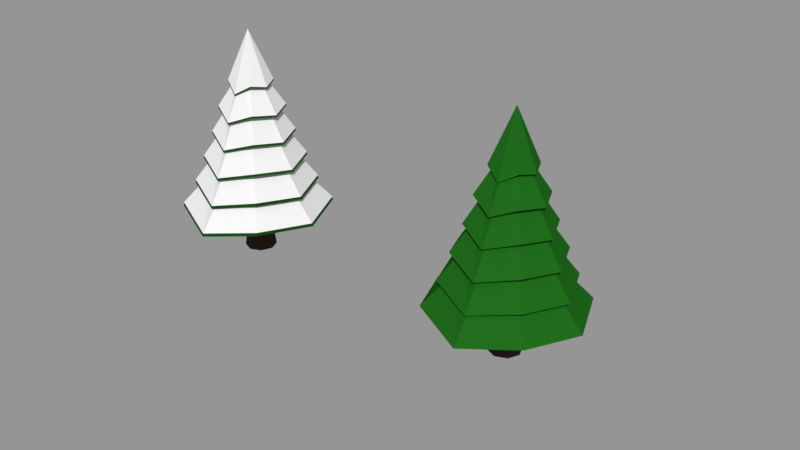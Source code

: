 # Source: tree.blend  (saved by Blender 2.79.0; exported with 4.5.12 LTS)
import bpy
from mathutils import Matrix  # noqa: F401  (used for matrix-valued properties, if any)

bpy.ops.wm.read_factory_settings(use_empty=True)
scene = bpy.context.scene
scene.name = 'Scene'

# ---- collections
col_collection_1 = bpy.data.collections.new('Collection 1'); scene.collection.children.link(col_collection_1)
col_collection_2 = bpy.data.collections.new('Collection 2'); scene.collection.children.link(col_collection_2)
col_collection_2.hide_render = True
col_collection_2.hide_viewport = True

# ---- materials (node trees are filled in below, after node groups)
mat_material_001 = bpy.data.materials.new('Material.001')
mat_material_001.alpha_threshold = 0.0
mat_material_001.diffuse_color = (0.08629, 0.1473, 0.05153, 1.0)
mat_material_001.roughness = 0.5
mat_material_002 = bpy.data.materials.new('Material.002')
mat_material_002.alpha_threshold = 0.0
mat_material_002.diffuse_color = (0.281, 0.1326, 0.09965, 1.0)
mat_material_002.roughness = 0.5
mat_snow = bpy.data.materials.new('snow')
mat_snow.alpha_threshold = 0.0
mat_snow.roughness = 0.5
mat_tree = bpy.data.materials.new('tree')
mat_tree.alpha_threshold = 0.0
mat_tree.diffuse_color = (0.3572, 0.477, 0.02964, 1.0)
mat_tree.roughness = 0.5
mat_material_004 = bpy.data.materials.new('Material.004')
mat_material_004.alpha_threshold = 0.0
mat_material_004.roughness = 0.5

# ---- material node trees
mat_material_001.use_nodes = True; mat_material_001.node_tree.nodes.clear()
_N = mat_material_001.node_tree.nodes; _L = mat_material_001.node_tree.links
n0 = _N.new('ShaderNodeOutputMaterial'); n0.name = 'Material Output'; n0.location = (300, 300)
n1 = _N.new('ShaderNodeBsdfDiffuse'); n1.name = 'Diffuse BSDF'; n1.location = (10, 300)
n1.inputs[0].default_value = (0.01325, 0.1282, 0.01079, 1.0)
_L.new(n1.outputs[0], n0.inputs[0])
n0.is_active_output = True
mat_material_002.use_nodes = True; mat_material_002.node_tree.nodes.clear()
_N = mat_material_002.node_tree.nodes; _L = mat_material_002.node_tree.links
n0 = _N.new('ShaderNodeOutputMaterial'); n0.name = 'Material Output'; n0.location = (300, 300)
n1 = _N.new('ShaderNodeBsdfDiffuse'); n1.name = 'Diffuse BSDF'; n1.location = (10, 300)
n1.inputs[0].default_value = (0.04954, 0.0322, 0.02665, 1.0)
_L.new(n1.outputs[0], n0.inputs[0])
n0.is_active_output = True
mat_snow.use_nodes = True; mat_snow.node_tree.nodes.clear()
_N = mat_snow.node_tree.nodes; _L = mat_snow.node_tree.links
n0 = _N.new('ShaderNodeOutputMaterial'); n0.name = 'Material Output'; n0.location = (300, 300)
n1 = _N.new('ShaderNodeBsdfDiffuse'); n1.name = 'Diffuse BSDF'; n1.location = (10, 300)
_L.new(n1.outputs[0], n0.inputs[0])
n0.is_active_output = True
mat_tree.use_nodes = True; mat_tree.node_tree.nodes.clear()
_N = mat_tree.node_tree.nodes; _L = mat_tree.node_tree.links
n0 = _N.new('ShaderNodeOutputMaterial'); n0.name = 'Material Output'; n0.location = (300, 300)
n1 = _N.new('ShaderNodeBsdfDiffuse'); n1.name = 'Diffuse BSDF'; n1.location = (10, 300)
n1.inputs[0].default_value = (0.05933, 0.2266, 0.03289, 1.0)
_L.new(n1.outputs[0], n0.inputs[0])
n0.is_active_output = True
mat_material_004.use_nodes = True; mat_material_004.node_tree.nodes.clear()
_N = mat_material_004.node_tree.nodes; _L = mat_material_004.node_tree.links
n0 = _N.new('ShaderNodeOutputMaterial'); n0.name = 'Material Output'; n0.location = (300, 300)
n1 = _N.new('ShaderNodeBsdfDiffuse'); n1.name = 'Diffuse BSDF'; n1.location = (10, 300)
_L.new(n1.outputs[0], n0.inputs[0])
n0.is_active_output = True

# ---- meshes
me_cylinder_008 = bpy.data.meshes.new('Cylinder.008')
me_cylinder_008.from_pydata([(5.023e-09, 1.4, 0.0), (-3.038e-09, -1.913e-09, 5.473), (0.9899, 0.9899, 0.0), (9.479e-09, -1.913e-09, 5.473), (1.4, -6.211e-08, 0.0), (9.479e-09, 1.06e-08, 5.473), (0.9899, -0.9899, 0.0), (9.479e-09, -1.913e-09, 5.473), (-1.174e-07, -1.4, 0.0), (-3.038e-09, -1.913e-09, 5.473), (-0.9899, -0.9899, 0.0), (9.479e-09, -1.913e-09, 5.473), (-1.4, 1.578e-08, 0.0), (9.479e-09, 1.06e-08, 5.473), (-0.9899, 0.9899, 0.0), (9.479e-09, -1.913e-09, 5.473), (3.22e-09, 0.84, 2.473), (0.594, 0.594, 2.473), (0.84, -3.237e-08, 2.473), (0.594, -0.594, 2.473), (-7.021e-08, -0.84, 2.473), (-0.594, -0.594, 2.473), (-0.84, 1.436e-08, 2.473), (-0.594, 0.594, 2.473), (9.121e-11, 0.42, 3.973), (0.297, 0.297, 3.973), (0.42, -1.088e-08, 3.973), (0.297, -0.297, 3.973), (-3.663e-08, -0.42, 3.973), (-0.297, -0.297, 3.973), (-0.42, 1.248e-08, 3.973), (-0.297, 0.297, 3.973), (0.4455, 0.4455, 3.223), (0.63, -2.163e-08, 3.223), (0.4455, -0.4455, 3.223), (-5.342e-08, -0.63, 3.223), (-0.4455, -0.4455, 3.223), (-0.63, 1.342e-08, 3.223), (-0.4455, 0.4455, 3.223), (1.656e-09, 0.63, 3.223), (0.891, 0.891, 0.9727), (1.26, -5.386e-08, 0.9727), (0.891, -0.891, 0.9727), (-1.038e-07, -1.26, 0.9727), (-0.891, -0.891, 0.9727), (-1.26, 1.624e-08, 0.9727), (-0.891, 0.891, 0.9727), (6.35e-09, 1.26, 0.9727), (4.785e-09, 1.05, 1.723), (0.7425, 0.7425, 1.723), (1.05, -4.312e-08, 1.723), (0.7425, -0.7425, 1.723), (-8.701e-08, -1.05, 1.723), (-0.7425, -0.7425, 1.723), (-1.05, 1.53e-08, 1.723), (-0.7425, 0.7425, 1.723), (-1.1e-09, 0.693, 3.583), (0.49, 0.49, 3.883), (0.693, -2.116e-08, 3.783), (0.49, -0.49, 3.883), (-6.168e-08, -0.693, 3.583), (-0.49, -0.49, 3.883), (-0.693, 1.74e-08, 3.783), (-0.49, 0.49, 3.883), (2.041e-08, 1.04, 2.758), (0.735, 0.735, 3.058), (1.04, -3.889e-08, 2.958), (0.735, -0.735, 3.058), (-7.046e-08, -1.04, 2.758), (-0.735, -0.735, 3.058), (-1.039, 1.895e-08, 2.958), (-0.735, 0.735, 3.058), (0.9147, 0.9147, 2.233), (1.294, -5.533e-08, 2.133), (0.9147, -0.9147, 2.233), (-1.07e-07, -1.294, 1.933), (-0.9147, -0.9147, 2.233), (-1.294, 1.664e-08, 2.133), (-0.9147, 0.9147, 2.233), (6.129e-09, 1.294, 1.933), (1.095e-08, 1.617, 1.108), (1.143, 1.143, 1.408), (1.617, -6.912e-08, 1.308), (1.143, -1.143, 1.408), (-1.304e-07, -1.617, 1.108), (-1.143, -1.143, 1.408), (-1.617, 2.084e-08, 1.308), (-1.143, 1.143, 1.408), (1.372, 1.372, 0.5827), (1.94, -8.291e-08, 0.4827), (1.372, -1.372, 0.5827), (-1.286e-07, -1.94, 0.2827), (-1.372, -1.372, 0.5827), (-1.94, 2.504e-08, 0.4827), (-1.372, 1.372, 0.5827), (4.107e-08, 1.94, 0.2827), (1.683, 1.683, -0.2), (2.38, -1.196e-07, -0.3), (1.683, -1.683, -0.2), (-1.957e-07, -2.38, -0.5), (-1.683, -1.683, -0.2), (-2.38, 1.286e-08, -0.3), (-1.683, 1.683, -0.2), (1.232e-08, 2.38, -0.5)], [], [(56, 1, 3, 57), (57, 3, 5, 58), (58, 5, 7, 59), (59, 7, 9, 60), (60, 9, 11, 61), (61, 11, 13, 62), (3, 1, 15, 13, 11, 9, 7, 5), (62, 13, 15, 63), (63, 15, 1, 56), (0, 2, 4, 6, 8, 10, 12, 14), (87, 23, 16, 80), (86, 22, 23, 87), (85, 21, 22, 86), (84, 20, 21, 85), (83, 19, 20, 84), (82, 18, 19, 83), (81, 17, 18, 82), (80, 16, 17, 81), (71, 31, 24, 64), (70, 30, 31, 71), (69, 29, 30, 70), (68, 28, 29, 69), (67, 27, 28, 68), (66, 26, 27, 67), (65, 25, 26, 66), (64, 24, 25, 65), (79, 39, 32, 72), (72, 32, 33, 73), (73, 33, 34, 74), (74, 34, 35, 75), (75, 35, 36, 76), (76, 36, 37, 77), (77, 37, 38, 78), (78, 38, 39, 79), (103, 47, 40, 96), (96, 40, 41, 97), (97, 41, 42, 98), (98, 42, 43, 99), (99, 43, 44, 100), (100, 44, 45, 101), (101, 45, 46, 102), (102, 46, 47, 103), (95, 48, 49, 88), (88, 49, 50, 89), (89, 50, 51, 90), (90, 51, 52, 91), (91, 52, 53, 92), (92, 53, 54, 93), (93, 54, 55, 94), (94, 55, 48, 95), (31, 63, 56, 24), (30, 62, 63, 31), (29, 61, 62, 30), (28, 60, 61, 29), (27, 59, 60, 28), (26, 58, 59, 27), (25, 57, 58, 26), (24, 56, 57, 25), (39, 64, 65, 32), (32, 65, 66, 33), (33, 66, 67, 34), (34, 67, 68, 35), (35, 68, 69, 36), (36, 69, 70, 37), (37, 70, 71, 38), (38, 71, 64, 39), (23, 78, 79, 16), (22, 77, 78, 23), (21, 76, 77, 22), (20, 75, 76, 21), (19, 74, 75, 20), (18, 73, 74, 19), (17, 72, 73, 18), (16, 79, 72, 17), (48, 80, 81, 49), (49, 81, 82, 50), (50, 82, 83, 51), (51, 83, 84, 52), (52, 84, 85, 53), (53, 85, 86, 54), (54, 86, 87, 55), (55, 87, 80, 48), (46, 94, 95, 47), (45, 93, 94, 46), (44, 92, 93, 45), (43, 91, 92, 44), (42, 90, 91, 43), (41, 89, 90, 42), (40, 88, 89, 41), (47, 95, 88, 40), (14, 102, 103, 0), (12, 101, 102, 14), (10, 100, 101, 12), (8, 99, 100, 10), (6, 98, 99, 8), (4, 97, 98, 6), (2, 96, 97, 4), (0, 103, 96, 2)])
me_cylinder_008.materials.append(mat_material_001)
me_cylinder_008.use_remesh_preserve_volume = False
me_cylinder_008.use_remesh_preserve_attributes = False
me_cylinder_008.use_mirror_vertex_groups = False
me_cylinder_008.update()
me_cylinder_007 = bpy.data.meshes.new('Cylinder.007')
me_cylinder_007.from_pydata([(0.0, 1.0, -2.4), (0.0, 1.0, 1.0), (0.7071, 0.7071, -2.4), (0.7071, 0.7071, 1.0), (1.0, -4.371e-08, -2.4), (1.0, -4.371e-08, 1.0), (0.7071, -0.7071, -2.4), (0.7071, -0.7071, 1.0), (-8.742e-08, -1.0, -2.4), (-8.742e-08, -1.0, 1.0), (-0.7071, -0.7071, -2.4), (-0.7071, -0.7071, 1.0), (-1.0, 1.192e-08, -2.4), (-1.0, 1.192e-08, 1.0), (-0.7071, 0.7071, -2.4), (-0.7071, 0.7071, 1.0), (-1.49e-09, 0.8, -0.7), (0.5657, 0.5657, -0.7), (0.8, -3.348e-08, -0.7), (0.5657, -0.5657, -0.7), (-7.143e-08, -0.8, -0.7), (-0.5657, -0.5657, -0.7), (-0.8, 1.103e-08, -0.7), (-0.5657, 0.5657, -0.7)], [], [(16, 1, 3, 17), (17, 3, 5, 18), (18, 5, 7, 19), (19, 7, 9, 20), (20, 9, 11, 21), (21, 11, 13, 22), (3, 1, 15, 13, 11, 9, 7, 5), (22, 13, 15, 23), (23, 15, 1, 16), (0, 2, 4, 6, 8, 10, 12, 14), (14, 23, 16, 0), (12, 22, 23, 14), (10, 21, 22, 12), (8, 20, 21, 10), (6, 19, 20, 8), (4, 18, 19, 6), (2, 17, 18, 4), (0, 16, 17, 2)])
me_cylinder_007.materials.append(mat_material_002)
me_cylinder_007.use_remesh_preserve_volume = False
me_cylinder_007.use_remesh_preserve_attributes = False
me_cylinder_007.use_mirror_vertex_groups = False
me_cylinder_007.update()
me_cylinder_005 = bpy.data.meshes.new('Cylinder.005')
me_cylinder_005.from_pydata([(5.023e-09, 1.4, 0.0), (-3.038e-09, -1.913e-09, 5.473), (0.9899, 0.9899, 0.0), (9.479e-09, -1.913e-09, 5.473), (1.4, -6.211e-08, 0.0), (9.479e-09, 1.06e-08, 5.473), (0.9899, -0.9899, 0.0), (9.479e-09, -1.913e-09, 5.473), (-1.174e-07, -1.4, 0.0), (-3.038e-09, -1.913e-09, 5.473), (-0.9899, -0.9899, 0.0), (9.479e-09, -1.913e-09, 5.473), (-1.4, 1.578e-08, 0.0), (9.479e-09, 1.06e-08, 5.473), (-0.9899, 0.9899, 0.0), (9.479e-09, -1.913e-09, 5.473), (3.22e-09, 0.84, 2.473), (0.594, 0.594, 2.473), (0.84, -3.237e-08, 2.473), (0.594, -0.594, 2.473), (-7.021e-08, -0.84, 2.473), (-0.594, -0.594, 2.473), (-0.84, 1.436e-08, 2.473), (-0.594, 0.594, 2.473), (9.121e-11, 0.42, 3.973), (0.297, 0.297, 3.973), (0.42, -1.088e-08, 3.973), (0.297, -0.297, 3.973), (-3.663e-08, -0.42, 3.973), (-0.297, -0.297, 3.973), (-0.42, 1.248e-08, 3.973), (-0.297, 0.297, 3.973), (0.4455, 0.4455, 3.223), (0.63, -2.163e-08, 3.223), (0.4455, -0.4455, 3.223), (-5.342e-08, -0.63, 3.223), (-0.4455, -0.4455, 3.223), (-0.63, 1.342e-08, 3.223), (-0.4455, 0.4455, 3.223), (1.656e-09, 0.63, 3.223), (0.891, 0.891, 0.9727), (1.26, -5.386e-08, 0.9727), (0.891, -0.891, 0.9727), (-1.038e-07, -1.26, 0.9727), (-0.891, -0.891, 0.9727), (-1.26, 1.624e-08, 0.9727), (-0.891, 0.891, 0.9727), (6.35e-09, 1.26, 0.9727), (4.785e-09, 1.05, 1.723), (0.7425, 0.7425, 1.723), (1.05, -4.312e-08, 1.723), (0.7425, -0.7425, 1.723), (-8.701e-08, -1.05, 1.723), (-0.7425, -0.7425, 1.723), (-1.05, 1.53e-08, 1.723), (-0.7425, 0.7425, 1.723), (-1.1e-09, 0.693, 3.583), (0.49, 0.49, 3.883), (0.693, -2.116e-08, 3.783), (0.49, -0.49, 3.883), (-6.168e-08, -0.693, 3.583), (-0.49, -0.49, 3.883), (-0.693, 1.74e-08, 3.783), (-0.49, 0.49, 3.883), (2.041e-08, 1.04, 2.758), (0.735, 0.735, 3.058), (1.04, -3.889e-08, 2.958), (0.735, -0.735, 3.058), (-7.046e-08, -1.04, 2.758), (-0.735, -0.735, 3.058), (-1.039, 1.895e-08, 2.958), (-0.735, 0.735, 3.058), (0.9147, 0.9147, 2.233), (1.294, -5.533e-08, 2.133), (0.9147, -0.9147, 2.233), (-1.07e-07, -1.294, 1.933), (-0.9147, -0.9147, 2.233), (-1.294, 1.664e-08, 2.133), (-0.9147, 0.9147, 2.233), (6.129e-09, 1.294, 1.933), (1.095e-08, 1.617, 1.108), (1.143, 1.143, 1.408), (1.617, -6.912e-08, 1.308), (1.143, -1.143, 1.408), (-1.304e-07, -1.617, 1.108), (-1.143, -1.143, 1.408), (-1.617, 2.084e-08, 1.308), (-1.143, 1.143, 1.408), (1.372, 1.372, 0.5827), (1.94, -8.291e-08, 0.4827), (1.372, -1.372, 0.5827), (-1.286e-07, -1.94, 0.2827), (-1.372, -1.372, 0.5827), (-1.94, 2.504e-08, 0.4827), (-1.372, 1.372, 0.5827), (4.107e-08, 1.94, 0.2827), (1.683, 1.683, -0.2), (2.38, -1.196e-07, -0.3), (1.683, -1.683, -0.2), (-1.957e-07, -2.38, -0.5), (-1.683, -1.683, -0.2), (-2.38, 1.286e-08, -0.3), (-1.683, 1.683, -0.2), (1.232e-08, 2.38, -0.5)], [], [(56, 1, 3, 57), (57, 3, 5, 58), (58, 5, 7, 59), (59, 7, 9, 60), (60, 9, 11, 61), (61, 11, 13, 62), (3, 1, 15, 13, 11, 9, 7, 5), (62, 13, 15, 63), (63, 15, 1, 56), (0, 2, 4, 6, 8, 10, 12, 14), (87, 23, 16, 80), (86, 22, 23, 87), (85, 21, 22, 86), (84, 20, 21, 85), (83, 19, 20, 84), (82, 18, 19, 83), (81, 17, 18, 82), (80, 16, 17, 81), (71, 31, 24, 64), (70, 30, 31, 71), (69, 29, 30, 70), (68, 28, 29, 69), (67, 27, 28, 68), (66, 26, 27, 67), (65, 25, 26, 66), (64, 24, 25, 65), (79, 39, 32, 72), (72, 32, 33, 73), (73, 33, 34, 74), (74, 34, 35, 75), (75, 35, 36, 76), (76, 36, 37, 77), (77, 37, 38, 78), (78, 38, 39, 79), (103, 47, 40, 96), (96, 40, 41, 97), (97, 41, 42, 98), (98, 42, 43, 99), (99, 43, 44, 100), (100, 44, 45, 101), (101, 45, 46, 102), (102, 46, 47, 103), (95, 48, 49, 88), (88, 49, 50, 89), (89, 50, 51, 90), (90, 51, 52, 91), (91, 52, 53, 92), (92, 53, 54, 93), (93, 54, 55, 94), (94, 55, 48, 95), (31, 63, 56, 24), (30, 62, 63, 31), (29, 61, 62, 30), (28, 60, 61, 29), (27, 59, 60, 28), (26, 58, 59, 27), (25, 57, 58, 26), (24, 56, 57, 25), (39, 64, 65, 32), (32, 65, 66, 33), (33, 66, 67, 34), (34, 67, 68, 35), (35, 68, 69, 36), (36, 69, 70, 37), (37, 70, 71, 38), (38, 71, 64, 39), (23, 78, 79, 16), (22, 77, 78, 23), (21, 76, 77, 22), (20, 75, 76, 21), (19, 74, 75, 20), (18, 73, 74, 19), (17, 72, 73, 18), (16, 79, 72, 17), (48, 80, 81, 49), (49, 81, 82, 50), (50, 82, 83, 51), (51, 83, 84, 52), (52, 84, 85, 53), (53, 85, 86, 54), (54, 86, 87, 55), (55, 87, 80, 48), (46, 94, 95, 47), (45, 93, 94, 46), (44, 92, 93, 45), (43, 91, 92, 44), (42, 90, 91, 43), (41, 89, 90, 42), (40, 88, 89, 41), (47, 95, 88, 40), (14, 102, 103, 0), (12, 101, 102, 14), (10, 100, 101, 12), (8, 99, 100, 10), (6, 98, 99, 8), (4, 97, 98, 6), (2, 96, 97, 4), (0, 103, 96, 2)])
me_cylinder_005.materials.append(mat_material_001)
me_cylinder_005.use_remesh_preserve_volume = False
me_cylinder_005.use_remesh_preserve_attributes = False
me_cylinder_005.use_mirror_vertex_groups = False
me_cylinder_005.update()
me_cylinder_004 = bpy.data.meshes.new('Cylinder.004')
me_cylinder_004.from_pydata([(5.023e-09, 1.4, 0.0), (-3.038e-09, -1.913e-09, 5.473), (0.9899, 0.9899, 0.0), (9.479e-09, -1.913e-09, 5.473), (1.4, -6.211e-08, 0.0), (9.479e-09, 1.06e-08, 5.473), (0.9899, -0.9899, 0.0), (9.479e-09, -1.913e-09, 5.473), (-1.174e-07, -1.4, 0.0), (-3.038e-09, -1.913e-09, 5.473), (-0.9899, -0.9899, 0.0), (9.479e-09, -1.913e-09, 5.473), (-1.4, 1.578e-08, 0.0), (9.479e-09, 1.06e-08, 5.473), (-0.9899, 0.9899, 0.0), (9.479e-09, -1.913e-09, 5.473), (3.22e-09, 0.84, 2.473), (0.594, 0.594, 2.473), (0.84, -3.237e-08, 2.473), (0.594, -0.594, 2.473), (-7.021e-08, -0.84, 2.473), (-0.594, -0.594, 2.473), (-0.84, 1.436e-08, 2.473), (-0.594, 0.594, 2.473), (9.121e-11, 0.42, 3.973), (0.297, 0.297, 3.973), (0.42, -1.088e-08, 3.973), (0.297, -0.297, 3.973), (-3.663e-08, -0.42, 3.973), (-0.297, -0.297, 3.973), (-0.42, 1.248e-08, 3.973), (-0.297, 0.297, 3.973), (0.4455, 0.4455, 3.223), (0.63, -2.163e-08, 3.223), (0.4455, -0.4455, 3.223), (-5.342e-08, -0.63, 3.223), (-0.4455, -0.4455, 3.223), (-0.63, 1.342e-08, 3.223), (-0.4455, 0.4455, 3.223), (1.656e-09, 0.63, 3.223), (0.891, 0.891, 0.9727), (1.26, -5.386e-08, 0.9727), (0.891, -0.891, 0.9727), (-1.038e-07, -1.26, 0.9727), (-0.891, -0.891, 0.9727), (-1.26, 1.624e-08, 0.9727), (-0.891, 0.891, 0.9727), (6.35e-09, 1.26, 0.9727), (4.785e-09, 1.05, 1.723), (0.7425, 0.7425, 1.723), (1.05, -4.312e-08, 1.723), (0.7425, -0.7425, 1.723), (-8.701e-08, -1.05, 1.723), (-0.7425, -0.7425, 1.723), (-1.05, 1.53e-08, 1.723), (-0.7425, 0.7425, 1.723), (-1.1e-09, 0.693, 3.583), (0.49, 0.49, 3.883), (0.693, -2.116e-08, 3.783), (0.49, -0.49, 3.883), (-6.168e-08, -0.693, 3.583), (-0.49, -0.49, 3.883), (-0.693, 1.74e-08, 3.783), (-0.49, 0.49, 3.883), (2.041e-08, 1.04, 2.758), (0.735, 0.735, 3.058), (1.04, -3.889e-08, 2.958), (0.735, -0.735, 3.058), (-7.046e-08, -1.04, 2.758), (-0.735, -0.735, 3.058), (-1.039, 1.895e-08, 2.958), (-0.735, 0.735, 3.058), (0.9147, 0.9147, 2.233), (1.294, -5.533e-08, 2.133), (0.9147, -0.9147, 2.233), (-1.07e-07, -1.294, 1.933), (-0.9147, -0.9147, 2.233), (-1.294, 1.664e-08, 2.133), (-0.9147, 0.9147, 2.233), (6.129e-09, 1.294, 1.933), (1.095e-08, 1.617, 1.108), (1.143, 1.143, 1.408), (1.617, -6.912e-08, 1.308), (1.143, -1.143, 1.408), (-1.304e-07, -1.617, 1.108), (-1.143, -1.143, 1.408), (-1.617, 2.084e-08, 1.308), (-1.143, 1.143, 1.408), (1.372, 1.372, 0.5827), (1.94, -8.291e-08, 0.4827), (1.372, -1.372, 0.5827), (-1.286e-07, -1.94, 0.2827), (-1.372, -1.372, 0.5827), (-1.94, 2.504e-08, 0.4827), (-1.372, 1.372, 0.5827), (4.107e-08, 1.94, 0.2827), (1.683, 1.683, -0.2), (2.38, -1.196e-07, -0.3), (1.683, -1.683, -0.2), (-1.957e-07, -2.38, -0.5), (-1.683, -1.683, -0.2), (-2.38, 1.286e-08, -0.3), (-1.683, 1.683, -0.2), (1.232e-08, 2.38, -0.5)], [], [(56, 1, 3, 57), (57, 3, 5, 58), (58, 5, 7, 59), (59, 7, 9, 60), (60, 9, 11, 61), (61, 11, 13, 62), (3, 1, 15, 13, 11, 9, 7, 5), (62, 13, 15, 63), (63, 15, 1, 56), (0, 2, 4, 6, 8, 10, 12, 14), (87, 23, 16, 80), (86, 22, 23, 87), (85, 21, 22, 86), (84, 20, 21, 85), (83, 19, 20, 84), (82, 18, 19, 83), (81, 17, 18, 82), (80, 16, 17, 81), (71, 31, 24, 64), (70, 30, 31, 71), (69, 29, 30, 70), (68, 28, 29, 69), (67, 27, 28, 68), (66, 26, 27, 67), (65, 25, 26, 66), (64, 24, 25, 65), (79, 39, 32, 72), (72, 32, 33, 73), (73, 33, 34, 74), (74, 34, 35, 75), (75, 35, 36, 76), (76, 36, 37, 77), (77, 37, 38, 78), (78, 38, 39, 79), (103, 47, 40, 96), (96, 40, 41, 97), (97, 41, 42, 98), (98, 42, 43, 99), (99, 43, 44, 100), (100, 44, 45, 101), (101, 45, 46, 102), (102, 46, 47, 103), (95, 48, 49, 88), (88, 49, 50, 89), (89, 50, 51, 90), (90, 51, 52, 91), (91, 52, 53, 92), (92, 53, 54, 93), (93, 54, 55, 94), (94, 55, 48, 95), (31, 63, 56, 24), (30, 62, 63, 31), (29, 61, 62, 30), (28, 60, 61, 29), (27, 59, 60, 28), (26, 58, 59, 27), (25, 57, 58, 26), (24, 56, 57, 25), (39, 64, 65, 32), (32, 65, 66, 33), (33, 66, 67, 34), (34, 67, 68, 35), (35, 68, 69, 36), (36, 69, 70, 37), (37, 70, 71, 38), (38, 71, 64, 39), (23, 78, 79, 16), (22, 77, 78, 23), (21, 76, 77, 22), (20, 75, 76, 21), (19, 74, 75, 20), (18, 73, 74, 19), (17, 72, 73, 18), (16, 79, 72, 17), (48, 80, 81, 49), (49, 81, 82, 50), (50, 82, 83, 51), (51, 83, 84, 52), (52, 84, 85, 53), (53, 85, 86, 54), (54, 86, 87, 55), (55, 87, 80, 48), (46, 94, 95, 47), (45, 93, 94, 46), (44, 92, 93, 45), (43, 91, 92, 44), (42, 90, 91, 43), (41, 89, 90, 42), (40, 88, 89, 41), (47, 95, 88, 40), (14, 102, 103, 0), (12, 101, 102, 14), (10, 100, 101, 12), (8, 99, 100, 10), (6, 98, 99, 8), (4, 97, 98, 6), (2, 96, 97, 4), (0, 103, 96, 2)])
me_cylinder_004.materials.append(mat_snow)
me_cylinder_004.use_remesh_preserve_volume = False
me_cylinder_004.use_remesh_preserve_attributes = False
me_cylinder_004.use_mirror_vertex_groups = False
me_cylinder_004.update()
me_cylinder_003 = bpy.data.meshes.new('Cylinder.003')
me_cylinder_003.from_pydata([(5.023e-09, 1.4, 0.0), (-3.038e-09, -1.913e-09, 5.473), (0.9899, 0.9899, 0.0), (9.479e-09, -1.913e-09, 5.473), (1.4, -6.211e-08, 0.0), (9.479e-09, 1.06e-08, 5.473), (0.9899, -0.9899, 0.0), (9.479e-09, -1.913e-09, 5.473), (-1.174e-07, -1.4, 0.0), (-3.038e-09, -1.913e-09, 5.473), (-0.9899, -0.9899, 0.0), (9.479e-09, -1.913e-09, 5.473), (-1.4, 1.578e-08, 0.0), (9.479e-09, 1.06e-08, 5.473), (-0.9899, 0.9899, 0.0), (9.479e-09, -1.913e-09, 5.473), (3.22e-09, 0.84, 2.473), (0.594, 0.594, 2.473), (0.84, -3.237e-08, 2.473), (0.594, -0.594, 2.473), (-7.021e-08, -0.84, 2.473), (-0.594, -0.594, 2.473), (-0.84, 1.436e-08, 2.473), (-0.594, 0.594, 2.473), (9.121e-11, 0.42, 3.973), (0.297, 0.297, 3.973), (0.42, -1.088e-08, 3.973), (0.297, -0.297, 3.973), (-3.663e-08, -0.42, 3.973), (-0.297, -0.297, 3.973), (-0.42, 1.248e-08, 3.973), (-0.297, 0.297, 3.973), (0.4455, 0.4455, 3.223), (0.63, -2.163e-08, 3.223), (0.4455, -0.4455, 3.223), (-5.342e-08, -0.63, 3.223), (-0.4455, -0.4455, 3.223), (-0.63, 1.342e-08, 3.223), (-0.4455, 0.4455, 3.223), (1.656e-09, 0.63, 3.223), (0.891, 0.891, 0.9727), (1.26, -5.386e-08, 0.9727), (0.891, -0.891, 0.9727), (-1.038e-07, -1.26, 0.9727), (-0.891, -0.891, 0.9727), (-1.26, 1.624e-08, 0.9727), (-0.891, 0.891, 0.9727), (6.35e-09, 1.26, 0.9727), (4.785e-09, 1.05, 1.723), (0.7425, 0.7425, 1.723), (1.05, -4.312e-08, 1.723), (0.7425, -0.7425, 1.723), (-8.701e-08, -1.05, 1.723), (-0.7425, -0.7425, 1.723), (-1.05, 1.53e-08, 1.723), (-0.7425, 0.7425, 1.723), (-1.1e-09, 0.693, 3.583), (0.49, 0.49, 3.883), (0.693, -2.116e-08, 3.783), (0.49, -0.49, 3.883), (-6.168e-08, -0.693, 3.583), (-0.49, -0.49, 3.883), (-0.693, 1.74e-08, 3.783), (-0.49, 0.49, 3.883), (2.041e-08, 1.04, 2.758), (0.735, 0.735, 3.058), (1.04, -3.889e-08, 2.958), (0.735, -0.735, 3.058), (-7.046e-08, -1.04, 2.758), (-0.735, -0.735, 3.058), (-1.039, 1.895e-08, 2.958), (-0.735, 0.735, 3.058), (0.9147, 0.9147, 2.233), (1.294, -5.533e-08, 2.133), (0.9147, -0.9147, 2.233), (-1.07e-07, -1.294, 1.933), (-0.9147, -0.9147, 2.233), (-1.294, 1.664e-08, 2.133), (-0.9147, 0.9147, 2.233), (6.129e-09, 1.294, 1.933), (1.095e-08, 1.617, 1.108), (1.143, 1.143, 1.408), (1.617, -6.912e-08, 1.308), (1.143, -1.143, 1.408), (-1.304e-07, -1.617, 1.108), (-1.143, -1.143, 1.408), (-1.617, 2.084e-08, 1.308), (-1.143, 1.143, 1.408), (1.372, 1.372, 0.5827), (1.94, -8.291e-08, 0.4827), (1.372, -1.372, 0.5827), (-1.286e-07, -1.94, 0.2827), (-1.372, -1.372, 0.5827), (-1.94, 2.504e-08, 0.4827), (-1.372, 1.372, 0.5827), (4.107e-08, 1.94, 0.2827), (1.683, 1.683, -0.2), (2.38, -1.196e-07, -0.3), (1.683, -1.683, -0.2), (-1.957e-07, -2.38, -0.5), (-1.683, -1.683, -0.2), (-2.38, 1.286e-08, -0.3), (-1.683, 1.683, -0.2), (1.232e-08, 2.38, -0.5)], [], [(56, 1, 3, 57), (57, 3, 5, 58), (58, 5, 7, 59), (59, 7, 9, 60), (60, 9, 11, 61), (61, 11, 13, 62), (3, 1, 15, 13, 11, 9, 7, 5), (62, 13, 15, 63), (63, 15, 1, 56), (0, 2, 4, 6, 8, 10, 12, 14), (87, 23, 16, 80), (86, 22, 23, 87), (85, 21, 22, 86), (84, 20, 21, 85), (83, 19, 20, 84), (82, 18, 19, 83), (81, 17, 18, 82), (80, 16, 17, 81), (71, 31, 24, 64), (70, 30, 31, 71), (69, 29, 30, 70), (68, 28, 29, 69), (67, 27, 28, 68), (66, 26, 27, 67), (65, 25, 26, 66), (64, 24, 25, 65), (79, 39, 32, 72), (72, 32, 33, 73), (73, 33, 34, 74), (74, 34, 35, 75), (75, 35, 36, 76), (76, 36, 37, 77), (77, 37, 38, 78), (78, 38, 39, 79), (103, 47, 40, 96), (96, 40, 41, 97), (97, 41, 42, 98), (98, 42, 43, 99), (99, 43, 44, 100), (100, 44, 45, 101), (101, 45, 46, 102), (102, 46, 47, 103), (95, 48, 49, 88), (88, 49, 50, 89), (89, 50, 51, 90), (90, 51, 52, 91), (91, 52, 53, 92), (92, 53, 54, 93), (93, 54, 55, 94), (94, 55, 48, 95), (31, 63, 56, 24), (30, 62, 63, 31), (29, 61, 62, 30), (28, 60, 61, 29), (27, 59, 60, 28), (26, 58, 59, 27), (25, 57, 58, 26), (24, 56, 57, 25), (39, 64, 65, 32), (32, 65, 66, 33), (33, 66, 67, 34), (34, 67, 68, 35), (35, 68, 69, 36), (36, 69, 70, 37), (37, 70, 71, 38), (38, 71, 64, 39), (23, 78, 79, 16), (22, 77, 78, 23), (21, 76, 77, 22), (20, 75, 76, 21), (19, 74, 75, 20), (18, 73, 74, 19), (17, 72, 73, 18), (16, 79, 72, 17), (48, 80, 81, 49), (49, 81, 82, 50), (50, 82, 83, 51), (51, 83, 84, 52), (52, 84, 85, 53), (53, 85, 86, 54), (54, 86, 87, 55), (55, 87, 80, 48), (46, 94, 95, 47), (45, 93, 94, 46), (44, 92, 93, 45), (43, 91, 92, 44), (42, 90, 91, 43), (41, 89, 90, 42), (40, 88, 89, 41), (47, 95, 88, 40), (14, 102, 103, 0), (12, 101, 102, 14), (10, 100, 101, 12), (8, 99, 100, 10), (6, 98, 99, 8), (4, 97, 98, 6), (2, 96, 97, 4), (0, 103, 96, 2)])
me_cylinder_003.materials.append(mat_material_001)
me_cylinder_003.use_remesh_preserve_volume = False
me_cylinder_003.use_remesh_preserve_attributes = False
me_cylinder_003.use_mirror_vertex_groups = False
me_cylinder_003.update()
me_cylinder_001 = bpy.data.meshes.new('Cylinder.001')
me_cylinder_001.from_pydata([(0.0, 1.0, -2.4), (0.0, 1.0, 1.0), (0.7071, 0.7071, -2.4), (0.7071, 0.7071, 1.0), (1.0, -4.371e-08, -2.4), (1.0, -4.371e-08, 1.0), (0.7071, -0.7071, -2.4), (0.7071, -0.7071, 1.0), (-8.742e-08, -1.0, -2.4), (-8.742e-08, -1.0, 1.0), (-0.7071, -0.7071, -2.4), (-0.7071, -0.7071, 1.0), (-1.0, 1.192e-08, -2.4), (-1.0, 1.192e-08, 1.0), (-0.7071, 0.7071, -2.4), (-0.7071, 0.7071, 1.0), (-1.49e-09, 0.8, -0.7), (0.5657, 0.5657, -0.7), (0.8, -3.348e-08, -0.7), (0.5657, -0.5657, -0.7), (-7.143e-08, -0.8, -0.7), (-0.5657, -0.5657, -0.7), (-0.8, 1.103e-08, -0.7), (-0.5657, 0.5657, -0.7)], [], [(16, 1, 3, 17), (17, 3, 5, 18), (18, 5, 7, 19), (19, 7, 9, 20), (20, 9, 11, 21), (21, 11, 13, 22), (3, 1, 15, 13, 11, 9, 7, 5), (22, 13, 15, 23), (23, 15, 1, 16), (0, 2, 4, 6, 8, 10, 12, 14), (14, 23, 16, 0), (12, 22, 23, 14), (10, 21, 22, 12), (8, 20, 21, 10), (6, 19, 20, 8), (4, 18, 19, 6), (2, 17, 18, 4), (0, 16, 17, 2)])
me_cylinder_001.materials.append(mat_material_002)
me_cylinder_001.use_remesh_preserve_volume = False
me_cylinder_001.use_remesh_preserve_attributes = False
me_cylinder_001.use_mirror_vertex_groups = False
me_cylinder_001.update()
me_cylinder_010 = bpy.data.meshes.new('Cylinder.010')
me_cylinder_010.from_pydata([(7.271, -0.1969, 2.225), (7.241, 0.03876, 2.13), (7.271, 0.2173, 2.225), (7.523, 0.1841, 2.652), (7.523, -0.1368, 2.652), (7.53, 0.03387, 2.838), (5.458, 0.1519, 3.278), (5.455, 0.1493, 3.27), (5.457, 0.1651, 3.278), (5.48, 0.161, 3.355), (5.48, 0.1326, 3.355), (5.48, 0.1477, 3.372), (6.379, 0.1493, 2.58), (6.613, 0.1284, 2.803), (6.366, 0.137, 2.53), (6.637, 0.06424, 2.852), (6.599, 0.01357, 2.782), (6.38, 0.04711, 2.541), (5.48, 0.1477, 3.372), (8.183, -0.1298, 3.569), (8.183, 0.1068, 3.569), (8.225, 0.003918, 3.659), (8.048, -0.1356, 3.259), (8.052, 0.1297, 3.195), (8.122, -0.01853, 3.114), (9.543, -0.1277, 4.194), (9.543, -0.07522, 4.194), (9.552, -0.09804, 4.214), (9.513, -0.129, 4.125), (9.514, -0.07016, 4.111), (9.529, -0.103, 4.093), (8.802, -0.1061, 3.394), (8.756, -0.1639, 3.448), (8.774, -0.05651, 3.606), (8.769, -0.06552, 3.425), (8.786, -0.1047, 3.648), (8.781, -0.1649, 3.601), (8.769, -0.06552, 3.425), (8.769, -0.06552, 3.425), (7.67, 0.1693, 3.038), (7.741, 0.2599, 2.918), (7.936, 0.1758, 2.936), (7.977, 0.1678, 3.052), (7.693, 0.1662, 3.108), (7.831, 0.2269, 3.152), (7.608, 1.264, 3.944), (7.622, 1.282, 3.92), (7.66, 1.266, 3.924), (7.668, 1.264, 3.947), (7.612, 1.264, 3.958), (7.639, 1.276, 3.966), (7.822, 0.6808, 3.258), (7.84, 0.6639, 3.295), (7.787, 0.6535, 3.334), (7.743, 0.6293, 3.308), (7.733, 0.639, 3.286), (7.747, 0.6922, 3.263), (7.749, -0.2665, 2.858), (7.601, -0.1621, 2.855), (7.938, -0.1606, 2.933), (7.978, -0.1475, 3.066), (7.841, -0.2126, 3.125), (7.657, -0.1553, 2.995), (7.74, -1.586, 4.129), (7.728, -1.577, 4.129), (7.756, -1.577, 4.135), (7.759, -1.576, 4.146), (7.748, -1.581, 4.151), (7.733, -1.577, 4.14), (7.795, -0.8419, 3.401), (7.869, -0.8096, 3.365), (7.848, -0.8236, 3.294), (7.664, -0.8284, 3.251), (7.695, -0.8175, 3.328), (7.745, -0.885, 3.258), (7.771, -1.282, 3.716), (7.696, -1.273, 3.63), (7.742, -1.306, 3.634), (7.814, -1.263, 3.696), (7.802, -1.271, 3.655), (7.714, -1.267, 3.674), (8.825, 0.04132, 4.954), (8.855, 0.02922, 4.954), (8.867, 1.797e-08, 4.954), (8.855, -0.02922, 4.954), (8.825, -0.04132, 4.954), (8.796, -0.02922, 4.954), (8.784, 2.027e-08, 4.954), (8.796, 0.02922, 4.954), (8.151, -0.1336, 3.551), (7.887, -0.199, 3.195), (7.746, -0.04265, 3.287), (7.76, 0.1236, 3.235), (8.151, 0.1336, 3.551), (8.193, 0.01741, 3.641), (7.876, -0.1455, 3.357), (7.969, 0.1201, 3.639), (8.207, -0.1391, 3.823), (8.009, -0.05376, 3.875), (8.207, 0.03157, 3.823), (8.125, -0.1744, 3.845), (8.043, 0.03157, 3.866), (8.235, -0.04441, 3.871), (8.043, -0.1391, 3.866), (8.125, 0.06691, 3.845), (7.955, -0.1611, 3.46), (7.853, 0.09779, 3.49), (8.154, 0.00811, 3.677), (7.927, -0.1487, 3.524), (8.018, 0.1091, 3.715), (8.12, -0.1121, 3.61), (7.845, -0.04206, 3.529), (8.12, 0.1023, 3.61)], [], [(12, 14, 7, 8), (13, 12, 8, 9), (8, 7, 18, 9), (7, 6, 10, 11), (16, 15, 11, 10), (17, 16, 10, 6), (15, 13, 9, 18), (14, 17, 6, 7), (1, 0, 17, 14), (5, 3, 13, 15), (0, 4, 16, 17), (4, 5, 15, 16), (3, 2, 12, 13), (2, 1, 14, 12), (34, 33, 26, 29), (32, 31, 30, 28), (28, 30, 27, 25), (30, 29, 26, 27), (31, 34, 29, 30), (33, 35, 27, 26), (36, 32, 28, 25), (35, 36, 25, 27), (21, 19, 36, 35), (19, 22, 32, 36), (20, 21, 35, 33), (24, 23, 37, 31), (22, 24, 31, 32), (23, 20, 33, 38), (54, 53, 50, 49), (52, 51, 47, 48), (47, 46, 50, 48), (46, 45, 49, 50), (55, 54, 49, 45), (51, 56, 46, 47), (53, 52, 48, 50), (56, 55, 45, 46), (40, 39, 55, 56), (44, 42, 52, 53), (41, 40, 56, 51), (39, 43, 54, 55), (42, 41, 51, 52), (43, 44, 53, 54), (79, 78, 66, 65), (78, 75, 67, 66), (64, 63, 67, 68), (63, 65, 66, 67), (80, 76, 64, 68), (76, 77, 63, 64), (75, 80, 68, 67), (77, 79, 65, 63), (57, 59, 71, 74), (61, 62, 73, 69), (58, 57, 74, 72), (62, 58, 72, 73), (60, 61, 69, 70), (59, 60, 70, 71), (74, 71, 79, 77), (69, 73, 80, 75), (72, 74, 77, 76), (73, 72, 76, 80), (70, 69, 75, 78), (71, 70, 78, 79), (100, 97, 84, 85), (82, 81, 88, 87, 86, 85, 84, 83), (101, 98, 87, 88), (102, 99, 82, 83), (103, 100, 85, 86), (104, 101, 88, 81), (99, 104, 81, 82), (97, 102, 83, 84), (98, 103, 86, 87), (111, 108, 103, 98), (110, 107, 102, 97), (112, 109, 104, 99), (109, 106, 101, 104), (108, 105, 100, 103), (107, 112, 99, 102), (106, 111, 98, 101), (105, 110, 97, 100), (90, 89, 110, 105), (92, 91, 111, 106), (94, 93, 112, 107), (95, 90, 105, 108), (96, 92, 106, 109), (93, 96, 109, 112), (89, 94, 107, 110), (91, 95, 108, 111)])
me_cylinder_010.polygons.foreach_set('material_index', [1, 1, 1, 1, 1, 1, 1, 1, 1, 1, 1, 1, 1, 1, 1, 1, 1, 1, 1, 1, 1, 1, 1, 1, 1, 1, 1, 1, 1, 1, 1, 1, 1, 1, 1, 1, 1, 1, 1, 1, 1, 1, 1, 1, 1, 1, 1, 1, 1, 1, 1, 1, 1, 1, 1, 1, 1, 1, 1, 1, 1, 1, 1, 1, 1, 1, 1, 1, 1, 1, 1, 1, 1, 1, 1, 1, 1, 1, 1, 1, 1, 1, 1, 1, 1, 1, 1])
me_cylinder_010.materials.append(mat_material_002)
me_cylinder_010.materials.append(mat_snow)
me_cylinder_010.use_remesh_preserve_volume = False
me_cylinder_010.use_remesh_preserve_attributes = False
me_cylinder_010.use_mirror_vertex_groups = False
me_cylinder_010.update()
me_cylinder_009 = bpy.data.meshes.new('Cylinder.009')
me_cylinder_009.from_pydata([(7.5, 0.9772, -2.028), (7.5, 0.346, 1.932), (8.191, 0.691, -2.028), (7.744, 0.2447, 1.932), (8.477, -3.458e-08, -2.028), (7.846, -2.284e-09, 1.932), (8.191, -0.691, -2.028), (7.744, -0.2447, 1.932), (7.5, -0.9772, -2.028), (7.5, -0.346, 1.932), (6.809, -0.691, -2.028), (7.255, -0.2517, 2.189), (6.522, 1.979e-08, -2.028), (7.225, 0.02663, 2.093), (6.809, 0.691, -2.028), (7.255, 0.2376, 2.189), (8.829, 0.04132, 4.918), (8.859, 0.02922, 4.918), (8.871, 2.286e-08, 4.918), (8.859, -0.02922, 4.918), (8.829, -0.04132, 4.918), (8.8, -0.02922, 4.918), (8.788, 2.516e-08, 4.918), (8.8, 0.02922, 4.918), (8.155, -0.1336, 3.515), (8.028, -0.189, 3.555), (7.848, 2.132e-09, 3.612), (7.9, 0.1336, 3.596), (8.155, 0.1336, 3.515), (8.197, 0.01741, 3.605), (7.9, -0.1336, 3.596), (8.028, 0.189, 3.555), (7.689, -0.268, 2.75), (7.507, 0.1983, 2.615), (7.947, 5.386e-09, 2.686), (7.507, -0.1808, 2.615), (7.689, 0.268, 2.75), (7.871, -0.1895, 2.705), (7.514, 0.02085, 2.801), (7.871, 0.1895, 2.705), (5.441, 0.1326, 3.242), (5.439, 0.1573, 3.233), (5.441, 0.1759, 3.242), (5.464, 0.1711, 3.318), (5.464, 0.1375, 3.318), (5.464, 0.1553, 3.335), (6.383, 0.2116, 2.53), (6.597, 0.1325, 2.766), (6.35, 0.1427, 2.493), (6.621, 0.05673, 2.815), (6.582, -0.003134, 2.745), (6.364, 0.03649, 2.504), (5.464, 0.1553, 3.335), (8.02, -0.1402, 3.204), (7.693, 0.00963, 3.238), (8.024, 0.1594, 3.141), (7.872, -0.2255, 3.183), (7.719, 0.1635, 3.143), (8.094, -0.007948, 3.06), (7.719, -0.1554, 3.143), (7.872, 0.2255, 3.183), (9.515, -0.1313, 4.139), (9.515, -0.07198, 4.139), (9.524, -0.09776, 4.159), (9.485, -0.1327, 4.07), (9.486, -0.06626, 4.056), (9.502, -0.1034, 4.038), (8.775, -0.1069, 3.339), (8.729, -0.1721, 3.393), (8.747, -0.05084, 3.551), (8.73, -0.03334, 3.37), (8.758, -0.1053, 3.594), (8.753, -0.1733, 3.546), (7.746, -0.2744, 2.842), (7.67, 0.1703, 2.993), (8.01, -0.003381, 2.845), (7.597, -0.17, 2.839), (7.741, 0.2609, 2.872), (7.935, -0.1686, 2.917), (7.59, 0.01608, 2.987), (7.936, 0.1767, 2.89), (7.974, -0.1554, 3.05), (7.638, 0.01309, 3.103), (7.977, 0.1687, 3.007), (7.837, -0.2205, 3.11), (7.693, 0.1671, 3.062), (8.049, -0.005499, 2.945), (7.654, -0.1632, 2.98), (7.831, 0.2278, 3.107), (7.608, 1.265, 3.899), (7.622, 1.283, 3.875), (7.66, 1.267, 3.879), (7.668, 1.265, 3.902), (7.612, 1.265, 3.912), (7.639, 1.277, 3.921), (7.822, 0.6818, 3.213), (7.84, 0.6649, 3.25), (7.787, 0.6544, 3.289), (7.743, 0.6302, 3.263), (7.733, 0.64, 3.241), (7.747, 0.6932, 3.218), (7.737, -1.594, 4.113), (7.725, -1.585, 4.113), (7.752, -1.585, 4.12), (7.756, -1.584, 4.131), (7.744, -1.589, 4.135), (7.729, -1.585, 4.125), (7.791, -0.8498, 3.386), (7.866, -0.8175, 3.35), (7.844, -0.8315, 3.278), (7.66, -0.8363, 3.236), (7.691, -0.8254, 3.312), (7.741, -0.8929, 3.243), (7.768, -1.29, 3.701), (7.692, -1.281, 3.615), (7.739, -1.314, 3.618), (7.811, -1.271, 3.681), (7.798, -1.279, 3.639), (7.71, -1.275, 3.659), (7.497, 0.5302, -0.07059), (7.872, 0.3748, -0.07059), (8.028, -0.0004157, -0.07059), (7.872, -0.3756, -0.07059), (7.497, -0.5311, -0.07059), (7.122, -0.3811, 0.1266), (7.021, 0.02001, 0.05327), (7.122, 0.3694, 0.1266), (7.5, 0.3685, 0.9424), (7.76, 0.2606, 0.9424), (7.868, 1.127e-05, 0.9424), (7.76, -0.2606, 0.9424), (7.5, -0.3685, 0.9424), (7.239, -0.2658, 1.133), (7.184, 0.01979, 1.062), (7.239, 0.2553, 1.133), (7.944, 0.4451, -1.044), (8.129, -0.0001094, -1.044), (7.944, -0.4453, -1.044), (7.499, -0.6298, -1.044), (7.054, -0.4476, -0.9615), (6.892, 0.008419, -0.9921), (7.054, 0.4429, -0.9615), (7.499, 0.6296, -1.044)], [], [(127, 1, 3, 128), (128, 3, 5, 129), (129, 5, 7, 130), (130, 7, 9, 131), (131, 9, 11, 132), (132, 11, 13, 133), (25, 24, 19, 20), (133, 13, 15, 134), (134, 15, 1, 127), (0, 2, 4, 6, 8, 10, 12, 14), (17, 16, 23, 22, 21, 20, 19, 18), (27, 26, 22, 23), (29, 28, 17, 18), (30, 25, 20, 21), (31, 27, 23, 16), (28, 31, 16, 17), (24, 29, 18, 19), (26, 30, 21, 22), (54, 59, 30, 26), (70, 69, 62, 65), (55, 60, 31, 28), (60, 57, 27, 31), (59, 56, 25, 30), (68, 67, 66, 64), (57, 54, 26, 27), (56, 53, 24, 25), (9, 7, 37, 32), (46, 48, 41, 42), (5, 3, 39, 34), (11, 9, 32, 35), (1, 15, 33, 36), (3, 1, 36, 39), (7, 5, 34, 37), (47, 46, 42, 43), (42, 41, 52, 43), (41, 40, 44, 45), (50, 49, 45, 44), (51, 50, 44, 40), (49, 47, 43, 52), (48, 51, 40, 41), (13, 11, 51, 48), (38, 33, 47, 49), (11, 35, 50, 51), (35, 38, 49, 50), (33, 15, 46, 47), (15, 13, 48, 46), (84, 81, 53, 56), (85, 82, 54, 57), (86, 83, 55, 58), (87, 84, 56, 59), (88, 85, 57, 60), (83, 88, 60, 55), (81, 86, 58, 53), (82, 87, 59, 54), (64, 66, 63, 61), (66, 65, 62, 63), (67, 70, 65, 66), (69, 71, 63, 62), (72, 68, 64, 61), (71, 72, 61, 63), (29, 24, 72, 71), (24, 53, 68, 72), (28, 29, 71, 69), (58, 55, 70, 67), (53, 58, 67, 68), (55, 28, 69, 70), (38, 35, 76, 79), (37, 34, 75, 78), (39, 36, 77, 80), (36, 33, 74, 77), (35, 32, 73, 76), (34, 39, 80, 75), (33, 38, 79, 74), (32, 37, 78, 73), (79, 76, 87, 82), (78, 75, 86, 81), (98, 97, 94, 93), (96, 95, 91, 92), (117, 116, 104, 103), (75, 80, 83, 86), (74, 79, 82, 85), (116, 113, 105, 104), (91, 90, 94, 92), (90, 89, 93, 94), (99, 98, 93, 89), (95, 100, 90, 91), (97, 96, 92, 94), (100, 99, 89, 90), (77, 74, 99, 100), (88, 83, 96, 97), (80, 77, 100, 95), (74, 85, 98, 99), (83, 80, 95, 96), (85, 88, 97, 98), (102, 101, 105, 106), (101, 103, 104, 105), (118, 114, 102, 106), (114, 115, 101, 102), (113, 118, 106, 105), (115, 117, 103, 101), (73, 78, 109, 112), (84, 87, 111, 107), (76, 73, 112, 110), (87, 76, 110, 111), (81, 84, 107, 108), (78, 81, 108, 109), (112, 109, 117, 115), (107, 111, 118, 113), (110, 112, 115, 114), (111, 110, 114, 118), (108, 107, 113, 116), (109, 108, 116, 117), (141, 126, 119, 142), (140, 125, 126, 141), (139, 124, 125, 140), (138, 123, 124, 139), (137, 122, 123, 138), (136, 121, 122, 137), (135, 120, 121, 136), (142, 119, 120, 135), (126, 134, 127, 119), (125, 133, 134, 126), (124, 132, 133, 125), (123, 131, 132, 124), (122, 130, 131, 123), (121, 129, 130, 122), (120, 128, 129, 121), (119, 127, 128, 120), (0, 142, 135, 2), (2, 135, 136, 4), (4, 136, 137, 6), (6, 137, 138, 8), (8, 138, 139, 10), (10, 139, 140, 12), (12, 140, 141, 14), (14, 141, 142, 0)])
me_cylinder_009.materials.append(mat_material_002)
me_cylinder_009.materials.append(mat_snow)
me_cylinder_009.use_remesh_preserve_volume = False
me_cylinder_009.use_remesh_preserve_attributes = False
me_cylinder_009.use_mirror_vertex_groups = False
me_cylinder_009.update()
me_cylinder_002 = bpy.data.meshes.new('Cylinder.002')
me_cylinder_002.from_pydata([(6.688e-09, 0.9772, -1.98), (-3.411e-08, 0.346, 1.98), (0.691, 0.691, -1.98), (0.2447, 0.2447, 1.98), (0.9772, -4.254e-08, -1.98), (0.346, -1.025e-08, 1.98), (0.691, -0.691, -1.98), (0.2447, -0.2447, 1.98), (-7.874e-08, -0.9772, -1.98), (-6.436e-08, -0.346, 1.98), (-0.691, -0.691, -1.98), (-0.2447, -0.2517, 2.237), (-0.9772, 1.182e-08, -1.98), (-0.2748, 0.02663, 2.141), (-0.691, 0.691, -1.98), (-0.2447, 0.2376, 2.237), (1.33, 0.04132, 4.966), (1.359, 0.02922, 4.966), (1.371, 1.49e-08, 4.966), (1.359, -0.02922, 4.966), (1.33, -0.04132, 4.966), (1.301, -0.02922, 4.966), (1.289, 1.719e-08, 4.966), (1.301, 0.02922, 4.966), (0.6555, -0.1336, 3.563), (0.5282, -0.189, 3.603), (0.348, -5.835e-09, 3.66), (0.4008, 0.1336, 3.644), (0.6555, 0.1336, 3.563), (0.6974, 0.01741, 3.653), (0.4008, -0.1336, 3.644), (0.5282, 0.189, 3.603), (0.1897, -0.268, 2.798), (0.007641, 0.1983, 2.663), (0.4472, -2.581e-09, 2.735), (0.007641, -0.1808, 2.663), (0.1897, 0.268, 2.798), (0.3718, -0.1895, 2.753), (0.01402, 0.02085, 2.849), (0.3718, 0.1895, 2.753), (-2.058, 0.1326, 3.29), (-2.061, 0.1573, 3.281), (-2.058, 0.1759, 3.29), (-2.036, 0.1711, 3.366), (-2.036, 0.1375, 3.366), (-2.035, 0.1553, 3.383), (-1.117, 0.2116, 2.578), (-0.9026, 0.1325, 2.814), (-1.149, 0.1427, 2.541), (-0.8784, 0.05673, 2.863), (-0.9172, -0.003134, 2.793), (-1.136, 0.03649, 2.552), (-2.035, 0.1553, 3.383), (0.5204, -0.1402, 3.252), (0.1938, 0.00963, 3.286), (0.5245, 0.1594, 3.189), (0.3719, -0.2255, 3.231), (0.2192, 0.1635, 3.191), (0.5949, -0.007948, 3.108), (0.2192, -0.1554, 3.191), (0.3719, 0.2255, 3.231), (2.015, -0.1313, 4.187), (2.015, -0.07198, 4.187), (2.025, -0.09776, 4.207), (1.985, -0.1327, 4.118), (1.986, -0.06626, 4.104), (2.002, -0.1034, 4.086), (1.275, -0.1069, 3.388), (1.229, -0.1721, 3.441), (1.247, -0.05084, 3.599), (1.231, -0.03334, 3.418), (1.258, -0.1053, 3.642), (1.254, -0.1733, 3.595), (0.246, -0.2744, 2.89), (0.1704, 0.1703, 3.041), (0.51, -0.003381, 2.893), (0.09767, -0.17, 2.887), (0.2418, 0.2609, 2.92), (0.435, -0.1686, 2.965), (0.09051, 0.01608, 3.035), (0.4368, 0.1767, 2.938), (0.4746, -0.1554, 3.099), (0.1384, 0.01309, 3.151), (0.4775, 0.1687, 3.055), (0.3376, -0.2205, 3.158), (0.193, 0.1671, 3.11), (0.5494, -0.005499, 2.993), (0.1541, -0.1632, 3.028), (0.3314, 0.2278, 3.155), (0.1083, 1.265, 3.947), (0.1223, 1.283, 3.923), (0.1605, 1.267, 3.927), (0.1685, 1.265, 3.95), (0.1127, 1.265, 3.961), (0.1398, 1.277, 3.969), (0.322, 0.6818, 3.261), (0.34, 0.6649, 3.298), (0.2871, 0.6544, 3.337), (0.2433, 0.6302, 3.311), (0.2333, 0.64, 3.289), (0.2469, 0.6932, 3.266), (0.2372, -1.594, 4.161), (0.225, -1.585, 4.161), (0.2528, -1.585, 4.168), (0.256, -1.584, 4.179), (0.2448, -1.589, 4.183), (0.2297, -1.585, 4.173), (0.2917, -0.8498, 3.434), (0.3664, -0.8175, 3.398), (0.3448, -0.8315, 3.326), (0.1607, -0.8363, 3.284), (0.1915, -0.8254, 3.36), (0.2417, -0.8929, 3.291), (0.2682, -1.29, 3.749), (0.1929, -1.281, 3.663), (0.2394, -1.314, 3.667), (0.3112, -1.271, 3.729), (0.2988, -1.279, 3.687), (0.2106, -1.275, 3.707), (-0.002375, 0.5302, -0.02254), (0.3728, 0.3748, -0.02254), (0.5283, -0.0004157, -0.02254), (0.3728, -0.3756, -0.02254), (-0.002375, -0.5311, -0.02254), (-0.3776, -0.3811, 0.1746), (-0.4784, 0.02001, 0.1013), (-0.3776, 0.3694, 0.1746), (6.441e-05, 0.3685, 0.9904), (0.2607, 0.2606, 0.9904), (0.3686, 1.127e-05, 0.9904), (0.2607, -0.2606, 0.9904), (6.438e-05, -0.3685, 0.9904), (-0.2605, -0.2658, 1.181), (-0.3156, 0.01979, 1.11), (-0.2605, 0.2553, 1.181), (0.4446, 0.4451, -0.9957), (0.629, -0.0001094, -0.9957), (0.4446, -0.4453, -0.9957), (-0.0006252, -0.6298, -0.9957), (-0.4459, -0.4476, -0.9134), (-0.6075, 0.008419, -0.944), (-0.4459, 0.4429, -0.9134), (-0.0006251, 0.6296, -0.9957), (8.179, 0.1068, 3.606), (8.22, 0.003918, 3.696), (1.711, -0.001512, 4.71), (1.992, -0.676, 5.254), (0.8641, -0.9208, 4.738), (0.4784, 0.04465, 4.542), (0.9974, 0.7861, 5.211), (2.294, 0.2667, 5.757), (1.283, -1.353, 6.011), (-0.1452, -0.9411, 5.335), (0.1537, 0.3235, 6.078), (1.535, 0.4555, 6.516), (1.925, -0.3824, 6.623), (0.451, -0.3201, 6.962), (1.311, -0.4492, 4.578), (1.979, -0.3366, 4.746), (1.413, -0.8613, 4.812), (2.287, -0.2123, 5.516), (2.146, 0.2085, 5.066), (1.017, 0.04316, 4.569), (0.6598, -0.3832, 4.47), (1.363, 0.4766, 4.929), (0.7301, 0.4626, 4.948), (1.743, 0.6536, 5.448), (2.116, -0.6373, 6.018), (2.263, -0.05431, 6.198), (0.9076, -1.465, 5.229), (1.661, -1.086, 5.652), (0.07483, -0.3211, 4.895), (0.2134, -1.226, 4.99), (0.6459, 0.6562, 5.649), (0.2661, 0.2176, 5.326), (2.196, 0.4366, 6.271), (1.272, 0.7635, 5.911), (1.683, -0.9189, 6.467), (0.6527, -1.471, 5.808), (-0.2426, -0.1878, 5.899), (0.7735, 0.5006, 6.367), (1.844, 0.07953, 6.723), (0.9471, -1.239, 6.557), (1.333, -0.386, 7.088), (0.1519, -0.6907, 6.245), (0.07761, 0.04873, 6.583), (0.9022, 0.1469, 6.893), (-1.725, 0.6892, 2.442), (-1.424, 0.1705, 3.046), (-2.594, -0.3897, 2.935), (-3.132, 0.5106, 2.886), (-2.453, 1.636, 3.075), (-1.117, 1.225, 3.349), (-1.699, -0.1411, 4.141), (-2.838, 0.01624, 4.234), (-2.766, 1.233, 4.279), (-1.594, 1.552, 4.274), (-1.148, 0.7068, 4.279), (-2.042, 0.7068, 4.832), (-2.361, 0.05557, 2.492), (-1.59, 0.3426, 2.547), (-2.186, -0.1865, 2.715), (-1.149, 0.7033, 3.227), (-1.386, 0.9893, 2.714), (-2.584, 0.5095, 2.482), (-2.884, -0.0841, 2.789), (-1.955, 1.378, 2.539), (-2.791, 1.201, 2.992), (-1.707, 1.559, 3.104), (-1.055, 0.3993, 3.757), (-0.9608, 1.012, 3.828), (-2.22, -0.4262, 3.624), (-1.411, -0.1031, 3.402), (-3.131, 0.1639, 3.531), (-2.804, -0.4669, 3.709), (-2.739, 1.515, 3.754), (-3.066, 0.9795, 3.698), (-1.055, 1.503, 3.819), (-2.078, 1.703, 3.751), (-1.32, 0.2082, 4.287), (-2.361, -0.1908, 4.337), (-2.893, 0.7068, 4.357), (-2.305, 1.516, 4.357), (-1.224, 1.203, 4.353), (-1.88, 0.2068, 4.682), (-1.516, 0.7068, 4.682), (-2.467, 0.3978, 4.682), (-2.467, 1.016, 4.682), (-1.88, 1.207, 4.682), (2.495, 0.63, 2.751), (2.851, -0.8603, 3.213), (1.938, -0.5461, 3.391), (1.473, 0.258, 3.419), (2.258, 1.333, 3.554), (4.07, 0.8899, 3.596), (2.659, -0.786, 4.416), (2.054, -0.0876, 4.704), (2.132, 0.9682, 4.688), (3.472, 1.209, 4.763), (3.799, -0.008447, 4.481), (2.949, 0.3869, 5.296), (1.82, -0.2917, 2.825), (2.731, 0.06543, 2.634), (2.065, -0.5997, 2.985), (3.726, 0.2013, 3.256), (3.42, 0.7744, 2.857), (1.804, 0.3578, 3.099), (1.696, -0.2034, 3.447), (2.444, 1.083, 3.142), (1.869, 0.9008, 3.469), (3.158, 1.249, 3.486), (3.495, -0.4799, 3.776), (4.088, 0.5409, 4.145), (2.066, -0.761, 4.078), (2.47, -0.9833, 3.689), (1.707, 0.07106, 4.102), (1.999, -0.4101, 4.28), (2.159, 1.25, 4.163), (1.771, 0.6961, 4.095), (4.011, 1.191, 4.208), (2.82, 1.439, 4.161), (3.27, -0.7, 4.313), (2.389, -0.3731, 4.723), (2.005, 0.4425, 4.767), (2.652, 1.216, 4.801), (3.919, 0.8381, 4.855), (2.914, -0.1311, 4.97), (3.513, 0.3379, 5.115), (2.431, 0.1335, 5.091), (2.491, 0.7151, 5.127), (3.265, 0.8024, 5.231), (0.1253, 1.347, 2.871), (0.7759, 0.7431, 3.362), (-0.06952, 0.2866, 3.358), (-0.934, 1.304, 3.31), (-0.3884, 2.223, 3.415), (1.123, 1.766, 3.498), (0.3409, 0.501, 4.498), (-0.6643, 0.7989, 4.49), (-0.645, 1.903, 4.526), (0.5125, 2.197, 4.492), (0.9423, 1.372, 4.478), (0.06447, 1.352, 5.05), (0.01168, 0.7404, 3.074), (0.5061, 0.9993, 2.901), (0.3441, 0.3608, 3.271), (1.249, 1.126, 3.279), (0.718, 1.578, 2.952), (-0.4839, 1.331, 3.061), (-0.6339, 0.7408, 3.247), (-0.1363, 1.863, 3.093), (-0.6004, 1.885, 3.354), (0.3255, 2.154, 3.402), (1.036, 1.05, 3.95), (1.194, 1.626, 3.993), (-0.008649, 0.276, 3.894), (0.531, 0.5559, 3.966), (-0.9378, 1.017, 3.944), (-0.5041, 0.4374, 3.926), (-0.586, 2.203, 4.009), (-0.8545, 1.745, 4.031), (1.051, 2.148, 4.038), (0.02819, 2.348, 3.97), (0.7395, 0.8677, 4.56), (-0.2188, 0.5273, 4.576), (-0.7759, 1.37, 4.597), (-0.1984, 2.161, 4.576), (0.8827, 1.848, 4.572), (0.2269, 0.8516, 4.901), (0.5902, 1.352, 4.901), (-0.3609, 1.043, 4.901), (-0.3609, 1.661, 4.901), (0.2269, 1.852, 4.901), (0.4367, -1.623, 3.539), (0.7039, -1.889, 3.812), (0.1529, -2.057, 3.873), (-0.1382, -1.663, 3.754), (0.1346, -1.187, 3.821), (0.8784, -1.356, 3.895), (0.5468, -2.055, 4.37), (-0.00396, -1.891, 4.378), (0.03586, -1.352, 4.37), (0.6345, -1.188, 4.368), (0.8626, -1.62, 4.37), (0.4056, -1.62, 4.653), (0.2682, -1.876, 3.635), (0.5904, -1.78, 3.542), (0.3686, -2.034, 3.732), (0.862, -1.622, 3.833), (0.6926, -1.468, 3.605), (0.09963, -1.639, 3.639), (0.0005231, -1.895, 3.808), (0.2792, -1.366, 3.655), (-0.01894, -1.384, 3.78), (0.539, -1.21, 3.811), (0.8915, -1.778, 4.142), (0.958, -1.464, 4.14), (0.3055, -2.134, 4.114), (0.6495, -2.034, 4.106), (-0.1437, -1.798, 4.079), (0.01273, -2.039, 4.16), (0.04939, -1.207, 4.102), (-0.1177, -1.481, 4.074), (0.9097, -1.213, 4.136), (0.3871, -1.111, 4.101), (0.7572, -1.876, 4.411), (0.2411, -2.035, 4.417), (-0.02905, -1.62, 4.411), (0.2713, -1.207, 4.411), (0.8237, -1.367, 4.409), (0.4886, -1.876, 4.577), (0.6742, -1.62, 4.577), (0.1883, -1.778, 4.577), (0.1883, -1.462, 4.577), (0.4886, -1.365, 4.577)], [(143, 144)], [(127, 1, 3, 128), (128, 3, 5, 129), (129, 5, 7, 130), (130, 7, 9, 131), (131, 9, 11, 132), (132, 11, 13, 133), (25, 24, 19, 20), (133, 13, 15, 134), (134, 15, 1, 127), (0, 2, 4, 6, 8, 10, 12, 14), (17, 16, 23, 22, 21, 20, 19, 18), (27, 26, 22, 23), (29, 28, 17, 18), (30, 25, 20, 21), (31, 27, 23, 16), (28, 31, 16, 17), (24, 29, 18, 19), (26, 30, 21, 22), (54, 59, 30, 26), (70, 69, 62, 65), (55, 60, 31, 28), (60, 57, 27, 31), (59, 56, 25, 30), (68, 67, 66, 64), (57, 54, 26, 27), (56, 53, 24, 25), (9, 7, 37, 32), (46, 48, 41, 42), (5, 3, 39, 34), (11, 9, 32, 35), (1, 15, 33, 36), (3, 1, 36, 39), (7, 5, 34, 37), (47, 46, 42, 43), (42, 41, 52, 43), (41, 40, 44, 45), (50, 49, 45, 44), (51, 50, 44, 40), (49, 47, 43, 52), (48, 51, 40, 41), (13, 11, 51, 48), (38, 33, 47, 49), (11, 35, 50, 51), (35, 38, 49, 50), (33, 15, 46, 47), (15, 13, 48, 46), (84, 81, 53, 56), (85, 82, 54, 57), (86, 83, 55, 58), (87, 84, 56, 59), (88, 85, 57, 60), (83, 88, 60, 55), (81, 86, 58, 53), (82, 87, 59, 54), (64, 66, 63, 61), (66, 65, 62, 63), (67, 70, 65, 66), (69, 71, 63, 62), (72, 68, 64, 61), (71, 72, 61, 63), (29, 24, 72, 71), (24, 53, 68, 72), (28, 29, 71, 69), (58, 55, 70, 67), (53, 58, 67, 68), (55, 28, 69, 70), (38, 35, 76, 79), (37, 34, 75, 78), (39, 36, 77, 80), (36, 33, 74, 77), (35, 32, 73, 76), (34, 39, 80, 75), (33, 38, 79, 74), (32, 37, 78, 73), (79, 76, 87, 82), (78, 75, 86, 81), (98, 97, 94, 93), (96, 95, 91, 92), (117, 116, 104, 103), (75, 80, 83, 86), (74, 79, 82, 85), (116, 113, 105, 104), (91, 90, 94, 92), (90, 89, 93, 94), (99, 98, 93, 89), (95, 100, 90, 91), (97, 96, 92, 94), (100, 99, 89, 90), (77, 74, 99, 100), (88, 83, 96, 97), (80, 77, 100, 95), (74, 85, 98, 99), (83, 80, 95, 96), (85, 88, 97, 98), (102, 101, 105, 106), (101, 103, 104, 105), (118, 114, 102, 106), (114, 115, 101, 102), (113, 118, 106, 105), (115, 117, 103, 101), (73, 78, 109, 112), (84, 87, 111, 107), (76, 73, 112, 110), (87, 76, 110, 111), (81, 84, 107, 108), (78, 81, 108, 109), (112, 109, 117, 115), (107, 111, 118, 113), (110, 112, 115, 114), (111, 110, 114, 118), (108, 107, 113, 116), (109, 108, 116, 117), (141, 126, 119, 142), (140, 125, 126, 141), (139, 124, 125, 140), (138, 123, 124, 139), (137, 122, 123, 138), (136, 121, 122, 137), (135, 120, 121, 136), (142, 119, 120, 135), (126, 134, 127, 119), (125, 133, 134, 126), (124, 132, 133, 125), (123, 131, 132, 124), (122, 130, 131, 123), (121, 129, 130, 122), (120, 128, 129, 121), (119, 127, 128, 120), (0, 142, 135, 2), (2, 135, 136, 4), (4, 136, 137, 6), (6, 137, 138, 8), (8, 138, 139, 10), (10, 139, 140, 12), (12, 140, 141, 14), (14, 141, 142, 0), (145, 158, 157), (146, 158, 160), (145, 157, 162), (145, 162, 164), (145, 164, 161), (146, 160, 167), (147, 159, 169), (148, 163, 171), (149, 165, 173), (150, 166, 175), (146, 167, 170), (147, 169, 172), (148, 171, 174), (149, 173, 176), (150, 175, 168), (151, 177, 182), (152, 178, 184), (153, 179, 185), (154, 180, 186), (155, 181, 183), (183, 186, 156), (183, 181, 186), (181, 154, 186), (186, 185, 156), (186, 180, 185), (180, 153, 185), (185, 184, 156), (185, 179, 184), (179, 152, 184), (184, 182, 156), (184, 178, 182), (178, 151, 182), (182, 183, 156), (182, 177, 183), (177, 155, 183), (168, 181, 155), (168, 175, 181), (175, 154, 181), (176, 180, 154), (176, 173, 180), (173, 153, 180), (174, 179, 153), (174, 171, 179), (171, 152, 179), (172, 178, 152), (172, 169, 178), (169, 151, 178), (170, 177, 151), (170, 167, 177), (167, 155, 177), (175, 176, 154), (175, 166, 176), (166, 149, 176), (173, 174, 153), (173, 165, 174), (165, 148, 174), (171, 172, 152), (171, 163, 172), (163, 147, 172), (169, 170, 151), (169, 159, 170), (159, 146, 170), (167, 168, 155), (167, 160, 168), (160, 150, 168), (161, 166, 150), (161, 164, 166), (164, 149, 166), (164, 165, 149), (164, 162, 165), (162, 148, 165), (162, 163, 148), (162, 157, 163), (157, 147, 163), (160, 161, 150), (160, 158, 161), (158, 145, 161), (157, 159, 147), (157, 158, 159), (158, 146, 159), (187, 200, 199), (188, 200, 202), (187, 199, 204), (187, 204, 206), (187, 206, 203), (188, 202, 209), (189, 201, 211), (190, 205, 213), (191, 207, 215), (192, 208, 217), (188, 209, 212), (189, 211, 214), (190, 213, 216), (191, 215, 218), (192, 217, 210), (193, 219, 224), (194, 220, 226), (195, 221, 227), (196, 222, 228), (197, 223, 225), (225, 228, 198), (225, 223, 228), (223, 196, 228), (228, 227, 198), (228, 222, 227), (222, 195, 227), (227, 226, 198), (227, 221, 226), (221, 194, 226), (226, 224, 198), (226, 220, 224), (220, 193, 224), (224, 225, 198), (224, 219, 225), (219, 197, 225), (210, 223, 197), (210, 217, 223), (217, 196, 223), (218, 222, 196), (218, 215, 222), (215, 195, 222), (216, 221, 195), (216, 213, 221), (213, 194, 221), (214, 220, 194), (214, 211, 220), (211, 193, 220), (212, 219, 193), (212, 209, 219), (209, 197, 219), (217, 218, 196), (217, 208, 218), (208, 191, 218), (215, 216, 195), (215, 207, 216), (207, 190, 216), (213, 214, 194), (213, 205, 214), (205, 189, 214), (211, 212, 193), (211, 201, 212), (201, 188, 212), (209, 210, 197), (209, 202, 210), (202, 192, 210), (203, 208, 192), (203, 206, 208), (206, 191, 208), (206, 207, 191), (206, 204, 207), (204, 190, 207), (204, 205, 190), (204, 199, 205), (199, 189, 205), (202, 203, 192), (202, 200, 203), (200, 187, 203), (199, 201, 189), (199, 200, 201), (200, 188, 201), (229, 242, 241), (230, 242, 244), (229, 241, 246), (229, 246, 248), (229, 248, 245), (230, 244, 251), (231, 243, 253), (232, 247, 255), (233, 249, 257), (234, 250, 259), (230, 251, 254), (231, 253, 256), (232, 255, 258), (233, 257, 260), (234, 259, 252), (235, 261, 266), (236, 262, 268), (237, 263, 269), (238, 264, 270), (239, 265, 267), (267, 270, 240), (267, 265, 270), (265, 238, 270), (270, 269, 240), (270, 264, 269), (264, 237, 269), (269, 268, 240), (269, 263, 268), (263, 236, 268), (268, 266, 240), (268, 262, 266), (262, 235, 266), (266, 267, 240), (266, 261, 267), (261, 239, 267), (252, 265, 239), (252, 259, 265), (259, 238, 265), (260, 264, 238), (260, 257, 264), (257, 237, 264), (258, 263, 237), (258, 255, 263), (255, 236, 263), (256, 262, 236), (256, 253, 262), (253, 235, 262), (254, 261, 235), (254, 251, 261), (251, 239, 261), (259, 260, 238), (259, 250, 260), (250, 233, 260), (257, 258, 237), (257, 249, 258), (249, 232, 258), (255, 256, 236), (255, 247, 256), (247, 231, 256), (253, 254, 235), (253, 243, 254), (243, 230, 254), (251, 252, 239), (251, 244, 252), (244, 234, 252), (245, 250, 234), (245, 248, 250), (248, 233, 250), (248, 249, 233), (248, 246, 249), (246, 232, 249), (246, 247, 232), (246, 241, 247), (241, 231, 247), (244, 245, 234), (244, 242, 245), (242, 229, 245), (241, 243, 231), (241, 242, 243), (242, 230, 243), (271, 284, 283), (272, 284, 286), (271, 283, 288), (271, 288, 290), (271, 290, 287), (272, 286, 293), (273, 285, 295), (274, 289, 297), (275, 291, 299), (276, 292, 301), (272, 293, 296), (273, 295, 298), (274, 297, 300), (275, 299, 302), (276, 301, 294), (277, 303, 308), (278, 304, 310), (279, 305, 311), (280, 306, 312), (281, 307, 309), (309, 312, 282), (309, 307, 312), (307, 280, 312), (312, 311, 282), (312, 306, 311), (306, 279, 311), (311, 310, 282), (311, 305, 310), (305, 278, 310), (310, 308, 282), (310, 304, 308), (304, 277, 308), (308, 309, 282), (308, 303, 309), (303, 281, 309), (294, 307, 281), (294, 301, 307), (301, 280, 307), (302, 306, 280), (302, 299, 306), (299, 279, 306), (300, 305, 279), (300, 297, 305), (297, 278, 305), (298, 304, 278), (298, 295, 304), (295, 277, 304), (296, 303, 277), (296, 293, 303), (293, 281, 303), (301, 302, 280), (301, 292, 302), (292, 275, 302), (299, 300, 279), (299, 291, 300), (291, 274, 300), (297, 298, 278), (297, 289, 298), (289, 273, 298), (295, 296, 277), (295, 285, 296), (285, 272, 296), (293, 294, 281), (293, 286, 294), (286, 276, 294), (287, 292, 276), (287, 290, 292), (290, 275, 292), (290, 291, 275), (290, 288, 291), (288, 274, 291), (288, 289, 274), (288, 283, 289), (283, 273, 289), (286, 287, 276), (286, 284, 287), (284, 271, 287), (283, 285, 273), (283, 284, 285), (284, 272, 285), (313, 326, 325), (314, 326, 328), (313, 325, 330), (313, 330, 332), (313, 332, 329), (314, 328, 335), (315, 327, 337), (316, 331, 339), (317, 333, 341), (318, 334, 343), (314, 335, 338), (315, 337, 340), (316, 339, 342), (317, 341, 344), (318, 343, 336), (319, 345, 350), (320, 346, 352), (321, 347, 353), (322, 348, 354), (323, 349, 351), (351, 354, 324), (351, 349, 354), (349, 322, 354), (354, 353, 324), (354, 348, 353), (348, 321, 353), (353, 352, 324), (353, 347, 352), (347, 320, 352), (352, 350, 324), (352, 346, 350), (346, 319, 350), (350, 351, 324), (350, 345, 351), (345, 323, 351), (336, 349, 323), (336, 343, 349), (343, 322, 349), (344, 348, 322), (344, 341, 348), (341, 321, 348), (342, 347, 321), (342, 339, 347), (339, 320, 347), (340, 346, 320), (340, 337, 346), (337, 319, 346), (338, 345, 319), (338, 335, 345), (335, 323, 345), (343, 344, 322), (343, 334, 344), (334, 317, 344), (341, 342, 321), (341, 333, 342), (333, 316, 342), (339, 340, 320), (339, 331, 340), (331, 315, 340), (337, 338, 319), (337, 327, 338), (327, 314, 338), (335, 336, 323), (335, 328, 336), (328, 318, 336), (329, 334, 318), (329, 332, 334), (332, 317, 334), (332, 333, 317), (332, 330, 333), (330, 316, 333), (330, 331, 316), (330, 325, 331), (325, 315, 331), (328, 329, 318), (328, 326, 329), (326, 313, 329), (325, 327, 315), (325, 326, 327), (326, 314, 327)])
me_cylinder_002.polygons.foreach_set('material_index', [0, 0, 0, 0, 0, 0, 0, 0, 0, 0, 0, 0, 0, 0, 0, 0, 0, 0, 0, 0, 0, 0, 0, 0, 0, 0, 0, 0, 0, 0, 0, 0, 0, 0, 0, 0, 0, 0, 0, 0, 0, 0, 0, 0, 0, 0, 0, 0, 0, 0, 0, 0, 0, 0, 0, 0, 0, 0, 0, 0, 0, 0, 0, 0, 0, 0, 0, 0, 0, 0, 0, 0, 0, 0, 0, 0, 0, 0, 0, 0, 0, 0, 0, 0, 0, 0, 0, 0, 0, 0, 0, 0, 0, 0, 0, 0, 0, 0, 0, 0, 0, 0, 0, 0, 0, 0, 0, 0, 0, 0, 0, 0, 0, 0, 0, 0, 0, 0, 0, 0, 0, 0, 0, 0, 0, 0, 0, 0, 0, 0, 0, 0, 0, 0, 0, 0, 2, 2, 2, 2, 2, 2, 2, 2, 2, 2, 2, 2, 2, 2, 2, 2, 2, 2, 2, 2, 2, 2, 2, 2, 2, 2, 2, 2, 2, 2, 2, 2, 2, 2, 2, 2, 2, 2, 2, 2, 2, 2, 2, 2, 2, 2, 2, 2, 2, 2, 2, 2, 2, 2, 2, 2, 2, 2, 2, 2, 2, 2, 2, 2, 2, 2, 2, 2, 2, 2, 2, 2, 2, 2, 2, 2, 2, 2, 2, 2, 2, 2, 2, 2, 2, 2, 2, 2, 2, 2, 2, 2, 2, 2, 2, 2, 2, 2, 2, 2, 2, 2, 2, 2, 2, 2, 2, 2, 2, 2, 2, 2, 2, 2, 2, 2, 2, 2, 2, 2, 2, 2, 2, 2, 2, 2, 2, 2, 2, 2, 2, 2, 2, 2, 2, 2, 2, 2, 2, 2, 2, 2, 2, 2, 2, 2, 2, 2, 2, 2, 2, 2, 2, 2, 2, 2, 2, 2, 2, 2, 2, 2, 2, 2, 2, 2, 2, 2, 2, 2, 2, 2, 2, 2, 2, 2, 2, 2, 2, 2, 2, 2, 2, 2, 2, 2, 2, 2, 2, 2, 2, 2, 2, 2, 2, 2, 2, 2, 2, 2, 2, 2, 2, 2, 2, 2, 2, 2, 2, 2, 2, 2, 2, 2, 2, 2, 2, 2, 2, 2, 2, 2, 2, 2, 2, 2, 2, 2, 2, 2, 2, 2, 2, 2, 2, 2, 2, 2, 2, 2, 2, 2, 2, 2, 2, 2, 2, 2, 2, 2, 2, 2, 2, 2, 2, 2, 2, 2, 2, 2, 2, 2, 2, 2, 2, 2, 2, 2, 2, 2, 2, 2, 2, 2, 2, 2, 2, 2, 2, 2, 2, 2, 2, 2, 2, 2, 2, 2, 2, 2, 2, 2, 2, 2, 2, 2, 2, 2, 2, 2, 2, 2, 2, 2, 2, 2, 2, 2, 2, 2, 2, 2, 2, 2, 2, 2, 2, 2, 2, 2, 2, 2, 2, 2, 2, 2, 2, 2, 2, 2, 2, 2, 2, 2, 2, 2, 2, 2, 2, 2, 2, 2, 2, 2, 2, 2, 2, 2, 2, 2, 2, 2, 2, 2, 2, 2, 2, 2, 2, 2, 2, 2, 2, 2, 2, 2, 2, 2, 2, 2, 2, 2, 2, 2, 2, 2, 2, 2, 2, 2, 2, 2, 2, 2, 2, 2, 2, 2, 2, 2, 2, 2, 2, 2, 2, 2, 2, 2, 2, 2])
me_cylinder_002.materials.append(mat_material_002)
me_cylinder_002.materials.append(mat_snow)
me_cylinder_002.materials.append(mat_tree)
me_cylinder_002.materials.append(mat_material_004)
me_cylinder_002.use_remesh_preserve_volume = False
me_cylinder_002.use_remesh_preserve_attributes = False
me_cylinder_002.use_mirror_vertex_groups = False
me_cylinder_002.update()

# ---- objects
ob_tree1_22 = bpy.data.objects.new('tree1-22', me_cylinder_008)
ob_tree1_2 = bpy.data.objects.new('tree1-2', me_cylinder_007)
ob_tree1_11 = bpy.data.objects.new('tree1-11', me_cylinder_005)
ob_tree1_snow = bpy.data.objects.new('tree1 snow', me_cylinder_004)
ob_cylinder_003 = bpy.data.objects.new('Cylinder.003', me_cylinder_003)
ob_tree1_1 = bpy.data.objects.new('tree1-1', me_cylinder_001)
ob_tree2_snow = bpy.data.objects.new('tree2 snow', me_cylinder_010)
ob_tree2_2 = bpy.data.objects.new('tree2-2', me_cylinder_009)
ob_tree2 = bpy.data.objects.new('tree2', me_cylinder_002)

# ---- transforms, parenting, visibility, modifiers, constraints
ob_tree1_22.location = (5.063, -2.264e-07, 1.685)
ob_tree1_22.lineart.crease_threshold = 0.0
ob_tree1_2.location = (5.063, -2.264e-07, 1.185)
ob_tree1_2.scale = (0.5, 0.5, 0.5)
ob_tree1_2.lineart.crease_threshold = 0.0
ob_tree1_11.location = (-4.578, -2.269e-07, 1.689)
ob_tree1_11.lineart.crease_threshold = 0.0
ob_tree1_snow.location = (-4.58, -2.393e-07, 1.781)
ob_tree1_snow.scale = (0.9884, 0.9884, 0.9884)
ob_tree1_snow.lineart.crease_threshold = 0.0
ob_cylinder_003.location = (-4.578, -2.269e-07, 1.689)
ob_cylinder_003.hide_viewport = True
ob_cylinder_003.lineart.crease_threshold = 0.0
ob_tree1_1.location = (-4.578, -2.269e-07, 1.189)
ob_tree1_1.scale = (0.5, 0.5, 0.5)
ob_tree1_1.lineart.crease_threshold = 0.0
ob_tree2_snow.location = (-4.213, -2.713e-07, 2.019)
ob_tree2_snow.lineart.crease_threshold = 0.0
ob_tree2_2.location = (-4.213, -2.713e-07, 2.019)
ob_tree2_2.lineart.crease_threshold = 0.0
ob_tree2.location = (-4.213, -2.713e-07, 2.019)
ob_tree2.lineart.crease_threshold = 0.0

# ---- collection membership
col_collection_1.objects.link(ob_tree1_22)
col_collection_1.objects.link(ob_tree1_2)
col_collection_1.objects.link(ob_tree1_11)
col_collection_1.objects.link(ob_tree1_snow)
col_collection_1.objects.link(ob_cylinder_003)
col_collection_1.objects.link(ob_tree1_1)
col_collection_2.objects.link(ob_tree2_snow)
col_collection_2.objects.link(ob_tree2_2)
col_collection_2.objects.link(ob_tree2)

# ---- scene / render settings (as saved in the file)
scene.frame_start = 1; scene.frame_end = 250; scene.frame_set(1)
scene.render.engine = 'CYCLES'
scene.render.resolution_percentage = 50
scene.render.dither_intensity = 0.0
scene.cycles.use_denoising = False
scene.cycles.samples = 128
scene.cycles.sampling_pattern = 'TABULATED_SOBOL'
scene.cycles.use_adaptive_sampling = False
scene.cycles.use_light_tree = False
scene.cycles.blur_glossy = 0.0
scene.cycles.sample_clamp_indirect = 0.0
scene.view_settings.view_transform = 'Standard'
bpy.context.view_layer.update()

# ---- added for rendering (the .blend has no active camera and no usable light): camera, sun + grey world if the file has none
cam_auto = bpy.data.cameras.new('AutoCamera')
cam_auto.lens = 50.0
cam_auto.sensor_width = 36.0
cam_auto.clip_end = 1000.0
ob_auto_camera = bpy.data.objects.new('AutoCamera', cam_auto)
scene.collection.objects.link(ob_auto_camera)
ob_auto_camera.location = (19.3381, -21.6496, 17.0146)
ob_auto_camera.rotation_euler = (1.09748, -7.21219e-08, 0.694738)
scene.camera = ob_auto_camera
light_auto_sun = bpy.data.lights.new('AutoSun', 'SUN')
light_auto_sun.energy = 3.0
light_auto_sun.angle = 0.0523599
ob_auto_sun = bpy.data.objects.new('AutoSun', light_auto_sun)
scene.collection.objects.link(ob_auto_sun)
ob_auto_sun.rotation_euler = (0.872665, 0.174533, 0.523599)
if scene.world is None:
    world_auto = bpy.data.worlds.new('AutoWorld')
    world_auto.color = (0.3, 0.3, 0.3)
    scene.world = world_auto
bpy.context.view_layer.update()
